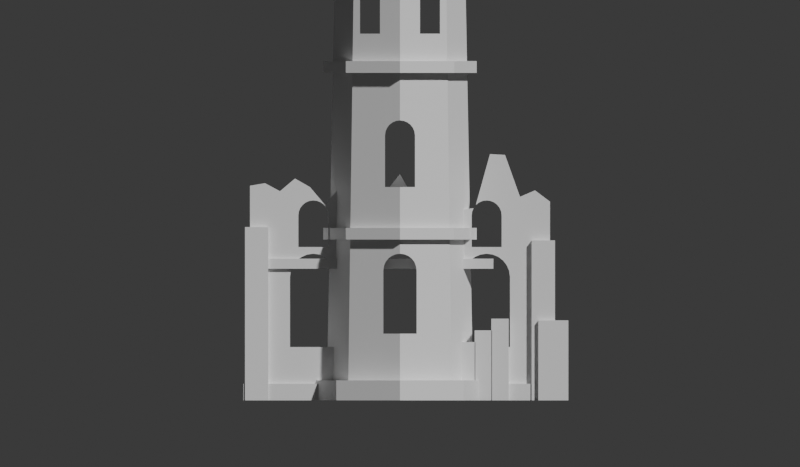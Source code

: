 # Source: Ruins.blend  (saved by Blender 5.3.31; exported with 4.5.12 LTS)
import bpy
from mathutils import Matrix  # noqa: F401  (used for matrix-valued properties, if any)

bpy.ops.wm.read_factory_settings(use_empty=True)
scene = bpy.context.scene
scene.name = 'Scene'

# ---- materials (node trees are filled in below, after node groups)
mat_stone = bpy.data.materials.new('Stone')

# ---- material node trees
mat_stone.use_nodes = True; mat_stone.node_tree.nodes.clear()
_N = mat_stone.node_tree.nodes; _L = mat_stone.node_tree.links
n0 = _N.new('ShaderNodeBsdfPrincipled'); n0.name = 'Principled BSDF'; n0.location = (-200, 100)
n0.inputs[10].default_value = 0.005
n1 = _N.new('ShaderNodeOutputMaterial'); n1.name = 'Material Output'; n1.location = (200, 100)
_L.new(n0.outputs[0], n1.inputs[0])
n1.is_active_output = True

# ---- world
world_w = bpy.data.worlds.new('W'); scene.world = world_w
world_w.use_nodes = True; world_w.node_tree.nodes.clear()
_N = world_w.node_tree.nodes; _L = world_w.node_tree.links
n0 = _N.new('ShaderNodeBackground'); n0.name = 'Background'; n0.location = (-200, 100)
n0.inputs[0].default_value = (0.05, 0.05, 0.05, 1.0)
n1 = _N.new('ShaderNodeOutputWorld'); n1.name = 'World Output'; n1.location = (200, 100)
_L.new(n0.outputs[0], n1.inputs[0])
n1.is_active_output = True
world_w.color = (0.75, 0.75, 0.75)

# ---- cameras
cam_c = bpy.data.cameras.new('C')
cam_c.type = 'ORTHO'
cam_c.ortho_scale = 24.0

# ---- meshes
me_tower_001 = bpy.data.meshes.new('Tower.001')
me_tower_001.from_pydata([(0.0, 2.2, 0.0), (1.556, 1.556, 0.0), (2.2, 0.0, 0.0), (1.556, -1.556, 0.0), (0.0, -2.2, 0.0), (-1.556, -1.556, 0.0), (-2.2, 0.0, 0.0), (-1.556, 1.556, 0.0), (0.0, 2.7, 0.0), (0.0, 2.7, 0.6), (1.909, 1.909, 0.0), (1.909, 1.909, 0.6), (2.7, 0.0, 0.0), (2.7, 0.0, 0.6), (1.909, -1.909, 0.0), (1.909, -1.909, 0.6), (0.0, -2.7, 0.0), (0.0, -2.7, 0.6), (-1.909, -1.909, 0.0), (-1.909, -1.909, 0.6), (-2.7, 0.0, 0.0), (-2.7, 0.0, 0.6), (-1.909, 1.909, 0.0), (-1.909, 1.909, 0.6), (0.0, 2.3, 4.825), (0.0, 2.3, 5.175), (1.626, 1.626, 4.825), (1.626, 1.626, 5.175), (2.3, 0.0, 4.825), (2.3, 0.0, 5.175), (1.626, -1.626, 4.825), (1.626, -1.626, 5.175), (0.0, -2.3, 4.825), (0.0, -2.3, 5.175), (-1.626, -1.626, 4.825), (-1.626, -1.626, 5.175), (-2.3, 0.0, 4.825), (-2.3, 0.0, 5.175), (-1.626, 1.626, 4.825), (-1.626, 1.626, 5.175), (0.0, 2.3, 9.825), (0.0, 2.3, 10.18), (1.626, 1.626, 9.825), (1.626, 1.626, 10.18), (2.3, 0.0, 9.825), (2.3, 0.0, 10.18), (1.626, -1.626, 9.825), (1.626, -1.626, 10.18), (0.0, -2.3, 9.825), (0.0, -2.3, 10.18), (-1.626, -1.626, 9.825), (-1.626, -1.626, 10.18), (-2.3, 0.0, 9.825), (-2.3, 0.0, 10.18), (-1.626, 1.626, 9.825), (-1.626, 1.626, 10.18), (3.062e-17, 2.118, 4.4), (0.0, 2.118, 4.4), (0.3536, 1.974, 4.254), (0.25, 2.015, 4.333), (0.0, 2.163, 2.0), (0.1294, 2.064, 4.383), (0.433, 1.943, 4.15), (0.5, 1.92, 3.9), (0.5, 1.955, 2.0), (0.483, 1.924, 4.029), (0.0, -2.118, 4.4), (3.062e-17, -2.118, 4.4), (0.25, -2.015, 4.333), (0.1294, -2.064, 4.383), (0.433, -1.943, 4.15), (0.5, -1.92, 3.9), (0.5, -1.955, 2.0), (0.483, -1.924, 4.029), (0.0, -2.163, 2.0), (0.3536, -1.974, 4.254), (-0.3536, -1.974, 4.254), (-0.25, -2.015, 4.333), (-0.1294, -2.064, 4.383), (-0.5, -1.955, 2.0), (-0.5, -1.92, 3.9), (-0.483, -1.924, 4.029), (-0.433, -1.943, 4.15), (-0.5, 1.955, 2.0), (-0.5, 1.92, 3.9), (-0.433, 1.943, 4.15), (-0.483, 1.924, 4.029), (-0.25, 2.015, 4.333), (-0.1094, 2.072, 4.386), (-0.1294, 2.064, 4.383), (-0.3536, 1.974, 4.254), (0.3182, 1.913, 8.268), (0.3897, 1.885, 8.175), (0.45, 1.865, 7.95), (0.45, 1.894, 6.4), (0.4347, 1.869, 8.066), (0.225, 1.95, 8.34), (0.1165, 1.995, 8.385), (0.0, 2.08, 6.4), (0.0, 2.043, 8.4), (2.755e-17, 2.043, 8.4), (2.534e-17, -2.08, 6.4), (0.0, -2.08, 6.4), (0.0, -2.043, 8.4), (0.45, -1.894, 6.4), (0.45, -1.865, 7.95), (0.4347, -1.869, 8.066), (2.755e-17, -2.043, 8.4), (0.1165, -1.995, 8.385), (0.3897, -1.885, 8.175), (0.3182, -1.913, 8.268), (0.225, -1.95, 8.34), (-0.1165, -1.995, 8.385), (-0.225, -1.95, 8.34), (-0.45, -1.894, 6.4), (-0.45, -1.865, 7.95), (-0.3182, -1.913, 8.268), (-0.3897, -1.885, 8.175), (-0.4347, -1.869, 8.066), (-0.1165, 1.995, 8.385), (-0.225, 1.95, 8.34), (-0.45, 1.894, 6.4), (-0.45, 1.865, 7.95), (-0.3897, 1.885, 8.175), (-0.4347, 1.869, 8.066), (-0.3182, 1.913, 8.268), (-1.2, -1.497, 11.0), (-1.19, -1.475, 12.38), (-1.2, -1.472, 12.3), (-1.112, -1.505, 12.51), (-1.05, -1.53, 12.56), (-1.16, -1.486, 12.45), (-0.9776, -1.559, 12.59), (-0.9, -1.591, 12.6), (-0.75, -1.654, 12.56), (-0.8224, -1.623, 12.59), (-0.6402, -1.701, 12.45), (-0.6, -1.721, 12.3), (-0.6, -1.745, 11.0), (-0.6102, -1.715, 12.38), (-0.6879, -1.68, 12.51), (-1.2, 1.497, 11.0), (-1.19, 1.475, 12.38), (-1.2, 1.472, 12.3), (-1.112, 1.505, 12.51), (-0.9776, 1.559, 12.59), (-1.05, 1.53, 12.56), (-1.16, 1.486, 12.45), (-0.8224, 1.623, 12.59), (-0.75, 1.654, 12.56), (-0.6402, 1.701, 12.45), (-0.6, 1.721, 12.3), (-0.6, 1.745, 11.0), (-0.6102, 1.715, 12.38), (-0.6879, 1.68, 12.51), (-0.9, 1.591, 12.6), (0.6, 1.745, 11.0), (0.6, 1.721, 12.3), (0.6102, 1.715, 12.38), (0.6402, 1.701, 12.45), (0.6879, 1.68, 12.51), (0.8224, 1.623, 12.59), (0.75, 1.654, 12.56), (0.9, 1.591, 12.6), (0.9776, 1.559, 12.59), (1.112, 1.505, 12.51), (1.05, 1.53, 12.56), (1.19, 1.475, 12.38), (1.2, 1.497, 11.0), (1.2, 1.472, 12.3), (1.16, 1.486, 12.45), (1.112, -1.505, 12.51), (1.05, -1.53, 12.56), (0.9776, -1.559, 12.59), (1.19, -1.475, 12.38), (1.2, -1.497, 11.0), (1.2, -1.472, 12.3), (1.16, -1.486, 12.45), (0.9, -1.591, 12.6), (0.6134, -1.74, 11.0), (0.6, -1.745, 11.0), (0.8224, -1.623, 12.59), (0.6, -1.721, 12.3), (0.6102, -1.715, 12.38), (0.6402, -1.701, 12.45), (0.75, -1.654, 12.56), (0.6879, -1.68, 12.51), (0.5802, 1.705, 13.59), (0.6667, 1.665, 13.81), (1.133, 1.468, 14.04), (1.0, 1.517, 14.35), (1.333, 1.393, 13.56), (1.375, 1.375, 13.6), (0.0, 1.943, 13.68), (0.3333, 1.819, 12.97), (1.667, 0.66, 13.86), (1.953, 0.0, 13.15), (1.667, -0.66, 13.86), (1.375, -1.375, 13.6), (1.333, -1.393, 13.56), (0.3333, -1.819, 12.97), (0.0, -1.943, 13.68), (0.6667, -1.665, 13.81), (1.0, -1.517, 14.35), (-1.279, -1.381, 15.4), (-1.333, -1.353, 15.74), (-1.348, -1.348, 15.68), (-0.6667, -1.679, 13.06), (-0.6956, -1.666, 13.12), (-0.3333, -1.818, 13.03), (-1.0, -1.53, 13.66), (-1.667, -0.6324, 14.47), (-1.947, 0.0, 13.49), (-1.667, 0.6324, 14.47), (-1.348, 1.348, 15.68), (-1.279, 1.381, 15.4), (-1.333, 1.353, 15.74), (-0.6667, 1.679, 13.06), (-0.6956, 1.666, 13.12), (-0.3333, 1.818, 13.03), (-1.0, 1.53, 13.66)], [], [(42, 43, 45, 44), (164, 163, 161, 187, 188, 190, 189), (161, 162, 160, 159, 158, 157, 156, 168, 169, 167, 170, 165, 166, 164, 189, 191, 192, 1, 0, 60, 64, 63, 65, 62, 58, 59, 61, 57, 98, 94, 93, 95, 92, 91, 96, 97, 99, 193, 194, 187), (97, 100, 99), (61, 56, 57), (16, 17, 19, 18), (10, 11, 13, 12), (195, 196, 2, 1, 192), (14, 15, 17, 16), (197, 198, 3, 2, 196), (201, 103, 180, 182, 183, 184, 186, 185, 181, 178, 173, 172, 171, 177, 174, 176, 175, 179, 111, 110, 109, 106, 105, 104, 101, 102, 66, 67, 69, 68, 75, 70, 73, 71, 72, 74, 4, 3, 198, 199, 203, 202, 200), (107, 108, 180), (179, 180, 108, 111), (48, 49, 51, 50), (8, 9, 11, 10), (208, 135, 134, 140, 136, 139, 137, 138, 126, 128, 127, 131, 129, 130, 132, 204, 205, 206, 5, 4, 74, 79, 80, 81, 82, 76, 77, 78, 66, 102, 114, 115, 118, 117, 116, 113, 112, 103, 201, 209, 207), (204, 132, 133, 135, 208, 210), (12, 13, 15, 14), (40, 41, 43, 42), (6, 5, 206, 211, 212), (46, 47, 49, 48), (7, 6, 212, 213, 214), (24, 25, 27, 26), (30, 31, 33, 32), (216, 215, 145, 146, 144, 147, 142, 143, 141, 152, 151, 153, 150, 154, 149, 148, 218, 217, 219, 193, 99, 119, 120, 125, 123, 124, 122, 121, 98, 57, 88, 89, 87, 90, 85, 86, 84, 83, 60, 0, 7, 214), (148, 155, 145, 215, 220, 218), (7, 0, 1, 2, 3, 4, 5, 6), (28, 29, 31, 30), (18, 19, 21, 20), (22, 8, 10, 12, 14, 16, 18, 20), (20, 21, 23, 22), (26, 27, 29, 28), (32, 33, 35, 34), (22, 23, 9, 8), (21, 19, 17, 15, 13, 11, 9, 23), (44, 45, 47, 46), (34, 35, 37, 36), (31, 29, 27, 25, 39, 37, 35, 33), (36, 37, 39, 38), (38, 39, 25, 24), (36, 38, 24, 26, 28, 30, 32, 34), (50, 51, 53, 52), (52, 54, 40, 42, 44, 46, 48, 50), (52, 53, 55, 54), (54, 55, 41, 40), (47, 45, 43, 41, 55, 53, 51, 49), (83, 79, 74, 72, 64, 60), (63, 64, 72, 71), (63, 71, 73, 65), (65, 73, 70, 62), (62, 70, 75, 58), (59, 58, 75, 68), (61, 59, 68, 69), (56, 61, 69, 67), (67, 66, 78, 89, 88, 56), (56, 88, 57), (78, 77, 87, 89), (77, 76, 90, 87), (76, 82, 85, 90), (82, 81, 86, 85), (81, 80, 84, 86), (80, 79, 83, 84), (114, 102, 101, 104, 94, 98, 121), (93, 94, 104, 105), (93, 105, 106, 95), (95, 106, 109, 92), (92, 109, 110, 91), (96, 91, 110, 111), (97, 96, 111, 108), (100, 97, 108, 107), (100, 107, 103, 112, 119, 99), (112, 113, 120, 119), (113, 116, 125, 120), (125, 116, 117, 123), (117, 118, 124, 123), (118, 115, 122, 124), (115, 114, 121, 122), (141, 126, 138, 152), (137, 151, 152, 138), (139, 153, 151, 137), (136, 150, 153, 139), (140, 154, 150, 136), (140, 134, 149, 154), (134, 135, 148, 149), (135, 133, 155, 148), (133, 132, 145, 155), (132, 130, 146, 145), (130, 129, 144, 146), (129, 131, 147, 144), (131, 127, 142, 147), (127, 128, 143, 142), (128, 126, 141, 143), (179, 175, 168, 156, 180), (169, 168, 175, 176), (169, 176, 174, 167), (167, 174, 177, 170), (170, 177, 171, 165), (166, 165, 171, 172), (164, 166, 172, 173), (163, 164, 173, 178), (161, 163, 178, 181), (162, 161, 181, 185), (160, 162, 185, 186), (159, 160, 186, 184), (158, 159, 184, 183), (157, 158, 183, 182), (156, 157, 182, 180), (196, 195, 197), (192, 191, 199, 198, 197, 195), (199, 191, 189, 190, 203), (203, 190, 188, 202), (187, 194, 200, 202, 188), (200, 194, 193, 201), (219, 209, 201, 193), (217, 207, 209, 219), (220, 210, 208, 207, 217, 218), (216, 205, 204, 210, 220, 215), (213, 211, 206, 205, 216, 214), (211, 213, 212)])
me_tower_001.materials.append(mat_stone)
me_tower_001.update()
me_ruinstairs_001 = bpy.data.meshes.new('RuinStairs.001')
me_ruinstairs_001.from_pydata([(-0.26, -0.8, 0.0), (-0.26, -0.8, 0.35), (-0.26, 0.8, 0.0), (-0.26, 0.8, 0.35), (0.26, -0.8, 0.0), (0.26, -0.8, 0.35), (0.26, 0.8, 0.0), (0.26, 0.8, 0.35), (0.24, -0.8, 0.0), (0.24, -0.8, 0.7), (0.24, 0.8, 0.0), (0.24, 0.8, 0.7), (0.76, -0.8, 0.0), (0.76, -0.8, 0.7), (0.76, 0.8, 0.0), (0.76, 0.8, 0.7), (0.74, -0.8, 0.0), (0.74, -0.8, 1.05), (0.74, 0.8, 0.0), (0.74, 0.8, 1.05), (1.26, -0.8, 0.0), (1.26, -0.8, 1.05), (1.26, 0.8, 0.0), (1.26, 0.8, 1.05), (1.24, -0.8, 0.0), (1.24, -0.8, 1.4), (1.24, 0.8, 0.0), (1.24, 0.8, 1.4), (1.76, -0.8, 0.0), (1.76, -0.8, 1.4), (1.76, 0.8, 0.0), (1.76, 0.8, 1.4), (1.74, -0.8, 0.0), (1.74, -0.8, 1.75), (1.74, 0.8, 0.0), (1.74, 0.8, 1.75), (2.26, -0.8, 0.0), (2.26, -0.8, 1.75), (2.26, 0.8, 0.0), (2.26, 0.8, 1.75), (2.24, -0.8, 0.0), (2.24, -0.8, 2.1), (2.24, 0.8, 0.0), (2.24, 0.8, 2.1), (2.76, -0.8, 0.0), (2.76, -0.8, 2.1), (2.76, 0.8, 0.0), (2.76, 0.8, 2.1), (2.74, -0.8, 0.0), (2.74, -0.8, 2.45), (2.74, 0.8, 0.0), (2.74, 0.8, 2.45), (3.26, -0.8, 0.0), (3.26, -0.8, 2.45), (3.26, 0.8, 0.0), (3.26, 0.8, 2.45), (4.15, -0.8, 0.0), (4.15, -0.8, 2.4), (4.15, 0.8, 0.0), (4.15, 0.8, 2.4), (5.05, -0.8, 0.0), (5.05, -0.8, 2.4), (5.05, 0.8, 0.0), (5.05, 0.8, 2.4), (3.121, 0.8, 2.45), (3.083, 0.8, 2.234), (3.027, 0.8, 2.45), (3.027, -0.8, 2.45), (3.083, -0.8, 2.234), (3.121, -0.8, 2.45)], [], [(0, 1, 3, 2), (2, 3, 7, 6), (6, 7, 5, 4), (4, 5, 1, 0), (2, 6, 4, 0), (7, 3, 1, 5), (8, 9, 11, 10), (10, 11, 15, 14), (14, 15, 13, 12), (12, 13, 9, 8), (10, 14, 12, 8), (15, 11, 9, 13), (16, 17, 19, 18), (18, 19, 23, 22), (22, 23, 21, 20), (20, 21, 17, 16), (18, 22, 20, 16), (23, 19, 17, 21), (24, 25, 27, 26), (26, 27, 31, 30), (30, 31, 29, 28), (28, 29, 25, 24), (26, 30, 28, 24), (31, 27, 25, 29), (32, 33, 35, 34), (34, 35, 39, 38), (38, 39, 37, 36), (36, 37, 33, 32), (34, 38, 36, 32), (39, 35, 33, 37), (40, 41, 43, 42), (42, 43, 47, 46), (46, 47, 45, 44), (44, 45, 41, 40), (42, 46, 44, 40), (47, 43, 41, 45), (48, 49, 51, 50), (64, 55, 54, 50, 51, 66, 65), (65, 66, 64), (54, 55, 53, 52), (67, 49, 48, 52, 53, 69, 68), (67, 68, 69), (50, 54, 52, 48), (66, 67, 69, 64), (51, 49, 67, 66), (69, 53, 55, 64), (56, 57, 59, 58), (58, 59, 63, 62), (62, 63, 61, 60), (60, 61, 57, 56), (58, 62, 60, 56), (63, 59, 57, 61)])
me_ruinstairs_001.materials.append(mat_stone)
me_ruinstairs_001.update()
me_ruinwall_002 = bpy.data.meshes.new('RuinWall.002')
me_ruinwall_002.from_pydata([(-4.5, -0.45, 0.0), (4.5, -0.45, 0.0), (4.5, -0.45, 5.962), (4.05, -0.45, 6.299), (3.6, -0.45, 6.107), (3.15, -0.45, 7.364), (2.7, -0.45, 7.388), (1.8, -0.45, 5.714), (1.35, -0.45, 6.621), (0.9, -0.45, 5.985), (0.45, -0.45, 5.958), (0.0, -0.45, 6.795), (-0.45, -0.45, 6.217), (-0.9, -0.45, 5.02), (-1.35, -0.45, 4.624), (-1.8, -0.45, 6.403), (-2.25, -0.45, 5.866), (-2.7, -0.45, 6.398), (-3.15, -0.45, 6.655), (-3.6, -0.45, 6.275), (-4.05, -0.45, 6.515), (-4.5, -0.45, 6.439), (-4.5, 0.45, 0.0), (4.5, 0.45, 0.0), (4.5, 0.45, 5.962), (4.05, 0.45, 6.299), (3.6, 0.45, 6.107), (3.15, 0.45, 7.364), (2.7, 0.45, 7.388), (1.8, 0.45, 5.714), (1.35, 0.45, 6.621), (0.9, 0.45, 5.985), (0.45, 0.45, 5.958), (0.0, 0.45, 6.795), (-0.45, 0.45, 6.217), (-0.9, 0.45, 5.02), (-1.35, 0.45, 4.624), (-1.8, 0.45, 6.403), (-2.25, 0.45, 5.866), (-2.7, 0.45, 6.398), (-3.15, 0.45, 6.655), (-3.6, 0.45, 6.275), (-4.05, 0.45, 6.515), (-4.5, 0.45, 6.439), (-3.3, -0.45, 1.6), (-3.276, -0.45, 3.881), (-3.3, -0.45, 3.7), (-3.095, -0.45, 4.195), (-2.95, -0.45, 4.306), (-3.206, -0.45, 4.05), (-2.781, -0.45, 4.376), (-2.6, -0.45, 4.4), (-2.25, -0.45, 4.306), (-2.419, -0.45, 4.376), (-1.994, -0.45, 4.05), (-1.9, -0.45, 3.7), (-1.9, -0.45, 1.6), (-1.924, -0.45, 3.881), (-2.105, -0.45, 4.195), (-1.9, 0.45, 1.6), (-3.3, 0.45, 3.7), (-3.276, 0.45, 3.881), (-3.095, 0.45, 4.195), (-2.95, 0.45, 4.306), (-3.206, 0.45, 4.05), (-2.419, 0.45, 4.376), (-2.6, 0.45, 4.4), (-2.781, 0.45, 4.376), (-2.105, 0.45, 4.195), (-1.924, 0.45, 3.881), (-1.994, 0.45, 4.05), (-2.25, 0.45, 4.306), (-1.9, 0.45, 3.7), (-3.3, 0.45, 1.6), (-0.7, -0.45, 1.6), (0.7, -0.45, 1.6), (-0.7, -0.45, 3.142), (-0.7, -0.45, 3.7), (-0.6761, -0.45, 3.881), (-0.6062, -0.45, 4.05), (-0.495, -0.45, 4.195), (-0.1812, -0.45, 4.376), (-0.35, -0.45, 4.306), (0.1812, -0.45, 4.376), (0.495, -0.45, 4.195), (0.35, -0.45, 4.306), (0.6761, -0.45, 3.881), (0.7, -0.45, 3.7), (0.6062, -0.45, 4.05), (4.286e-17, -0.45, 4.4), (-0.7, 0.45, 3.7), (-0.6761, 0.45, 3.881), (-0.6062, 0.45, 4.05), (-0.495, 0.45, 4.195), (-0.1812, 0.45, 4.376), (-0.35, 0.45, 4.306), (4.286e-17, 0.45, 4.4), (0.35, 0.45, 4.306), (0.1812, 0.45, 4.376), (0.495, 0.45, 4.195), (0.6761, 0.45, 3.881), (0.6062, 0.45, 4.05), (-0.7, 0.45, 1.6), (0.7, 0.45, 1.6), (0.7, 0.45, 3.7), (2.95, -0.45, 4.306), (3.095, -0.45, 4.195), (3.206, -0.45, 4.05), (3.3, -0.45, 3.7), (3.276, -0.45, 3.881), (1.9, -0.45, 1.6), (2.6, -0.45, 4.4), (2.781, -0.45, 4.376), (1.9, -0.45, 3.7), (1.994, -0.45, 4.05), (1.924, -0.45, 3.881), (2.25, -0.45, 4.306), (3.3, -0.45, 1.6), (2.419, -0.45, 4.376), (2.105, -0.45, 4.195), (3.095, 0.45, 4.195), (2.95, 0.45, 4.306), (3.276, 0.45, 3.881), (3.3, 0.45, 3.7), (3.206, 0.45, 4.05), (2.432, 0.45, 4.378), (2.6, 0.45, 4.4), (2.781, 0.45, 4.376), (1.924, 0.45, 3.881), (1.994, 0.45, 4.05), (2.105, 0.45, 4.195), (2.25, 0.45, 4.306), (2.419, 0.45, 4.376), (1.9, 0.45, 1.6), (1.9, 0.45, 3.7), (3.3, 0.45, 1.6), (-2.21, -0.45, 5.775), (-2.282, -0.45, 5.868), (-3.05, -0.45, 4.6), (-2.918, -0.45, 5.868), (-2.6, -0.45, 6.0), (-2.716, -0.45, 5.985), (-2.825, -0.45, 5.94), (-2.484, -0.45, 5.985), (-2.375, -0.45, 5.94), (-2.165, -0.45, 5.666), (-2.15, -0.45, 5.55), (-2.558, -0.45, 4.6), (-3.05, -0.45, 5.55), (-3.035, -0.45, 5.666), (-2.99, -0.45, 5.775), (-2.15, -0.45, 4.6), (-2.6, 0.45, 6.0), (-2.484, 0.45, 5.985), (-2.254, 0.45, 5.832), (-2.282, 0.45, 5.868), (-2.393, 0.45, 4.6), (-2.375, 0.45, 5.94), (-3.05, 0.45, 5.55), (-2.99, 0.45, 5.775), (-3.035, 0.45, 5.666), (-2.918, 0.45, 5.868), (-2.825, 0.45, 5.94), (-2.716, 0.45, 5.985), (-3.05, 0.45, 4.6), (-2.15, 0.45, 4.6), (-2.21, 0.45, 5.775), (-2.15, 0.45, 5.55), (-2.165, 0.45, 5.666), (2.274, -0.45, 5.858), (2.282, -0.45, 5.868), (2.207, -0.45, 5.767), (2.484, -0.45, 5.985), (2.375, -0.45, 5.94), (2.716, -0.45, 5.985), (2.825, -0.45, 5.94), (2.6, -0.45, 6.0), (2.15, -0.45, 4.6), (2.15, -0.45, 5.55), (2.165, -0.45, 5.666), (2.99, -0.45, 5.775), (3.05, -0.45, 5.55), (3.035, -0.45, 5.666), (2.918, -0.45, 5.868), (3.05, -0.45, 4.6), (2.274, 0.45, 5.858), (2.282, 0.45, 5.868), (2.484, 0.45, 5.985), (2.403, 0.45, 4.6), (2.375, 0.45, 5.94), (2.6, 0.45, 6.0), (2.716, 0.45, 5.985), (2.825, 0.45, 5.94), (2.918, 0.45, 5.868), (3.05, 0.45, 4.6), (2.99, 0.45, 5.775), (3.035, 0.45, 5.666), (3.05, 0.45, 5.55), (2.15, 0.45, 5.55), (2.165, 0.45, 5.666), (2.207, 0.45, 5.767), (2.15, 0.45, 4.6), (-4.65, -0.65, 0.0), (-4.65, -0.65, 5.2), (-4.65, 0.65, 0.0), (-4.65, 0.65, 5.2), (-3.95, -0.65, 0.0), (-3.95, -0.65, 5.2), (-3.95, 0.65, 0.0), (-3.95, 0.65, 5.2), (3.95, -0.65, 0.0), (3.95, -0.65, 4.8), (3.95, 0.65, 0.0), (3.95, 0.65, 4.8), (4.65, -0.65, 0.0), (4.65, -0.65, 4.8), (4.65, 0.65, 0.0), (4.65, 0.65, 4.8), (-4.7, -0.6, 0.0), (-4.7, -0.6, 0.5), (-4.7, 0.6, 0.0), (-4.7, 0.6, 0.5), (4.7, -0.6, 0.0), (4.7, -0.6, 0.5), (4.7, 0.6, 0.0), (4.7, 0.6, 0.5), (-4.0, -0.55, 3.95), (-4.0, -0.55, 4.25), (-4.0, 0.55, 3.95), (-4.0, 0.55, 4.25), (2.8, -0.55, 3.95), (2.8, -0.55, 4.25), (2.8, 0.55, 3.95), (2.8, 0.55, 4.25)], [], [(144, 137, 16, 17, 18, 19, 20, 21, 48, 50, 51, 147, 138, 148, 149, 150, 139, 142, 141, 140, 143), (147, 51, 53, 52, 58, 54, 57, 55, 76, 77, 78, 79, 80, 82, 81, 89, 83, 85, 84, 88, 86, 87, 113, 115, 114, 119, 116, 118, 111, 112, 105, 106, 107, 109, 108, 117, 110, 75, 74, 56, 44, 0, 1, 2, 3, 4, 5, 6, 169, 170, 173, 172, 176, 174, 175, 183, 180, 182, 181, 184, 177, 178, 179, 171, 7, 8, 9, 10, 11, 12, 13, 14, 15, 16, 137, 136, 145, 146, 151), (113, 87, 75, 110), (55, 56, 74, 76), (47, 48, 21, 0, 44, 46, 45, 49), (69, 70, 36, 35, 95, 93, 92, 91, 90, 102, 59, 72), (164, 156, 65, 66, 67, 63, 62, 64, 61, 60, 73, 59, 102, 103, 133, 135, 123, 122, 124, 120, 121, 127, 126, 125, 188, 194, 197, 196, 195, 193, 192, 191, 190, 187, 189, 186, 185, 28, 27, 26, 25, 24, 23, 22, 43, 42, 41, 40, 39, 38, 154, 155, 157, 153, 152, 163, 162, 161, 159, 160, 158), (188, 125, 132, 131, 130, 129, 128, 134, 133, 103, 104, 100, 101, 99, 97, 98, 96, 94, 95, 35, 34, 33, 32, 31, 30, 29, 200, 199, 198, 201), (166, 154, 38, 37, 36, 70, 68, 71, 65, 156, 165, 167, 168), (0, 22, 23, 1), (1, 23, 24, 2), (2, 24, 25, 3), (3, 25, 26, 4), (4, 26, 27, 5), (5, 27, 28, 6), (169, 6, 28, 185), (29, 7, 171, 200), (7, 29, 30, 8), (8, 30, 31, 9), (9, 31, 32, 10), (10, 32, 33, 11), (11, 33, 34, 12), (12, 34, 35, 13), (13, 35, 36, 14), (14, 36, 37, 15), (15, 37, 38, 16), (16, 38, 39, 17), (17, 39, 40, 18), (18, 40, 41, 19), (19, 41, 42, 20), (20, 42, 43, 21), (21, 43, 22, 0), (73, 44, 56, 59), (59, 56, 55, 72), (72, 55, 57, 69), (54, 70, 69, 57), (58, 68, 70, 54), (58, 52, 71, 68), (52, 53, 65, 71), (53, 51, 66, 65), (51, 50, 67, 66), (50, 48, 63, 67), (48, 47, 62, 63), (47, 49, 64, 62), (49, 45, 61, 64), (45, 46, 60, 61), (60, 46, 44, 73), (102, 74, 75, 103), (87, 104, 103, 75), (87, 86, 100, 104), (88, 101, 100, 86), (88, 84, 99, 101), (84, 85, 97, 99), (85, 83, 98, 97), (83, 89, 96, 98), (89, 81, 94, 96), (81, 82, 95, 94), (82, 80, 93, 95), (80, 79, 92, 93), (79, 78, 91, 92), (78, 77, 90, 91), (102, 90, 77, 76, 74), (133, 110, 117, 135), (135, 117, 108, 123), (109, 122, 123, 108), (107, 124, 122, 109), (106, 120, 124, 107), (106, 105, 121, 120), (105, 112, 127, 121), (112, 111, 126, 127), (125, 126, 111, 118, 132), (118, 116, 131, 132), (116, 119, 130, 131), (119, 114, 129, 130), (114, 115, 128, 129), (115, 113, 134, 128), (113, 110, 133, 134), (156, 164, 138, 147, 151, 165), (151, 146, 167, 165), (145, 168, 167, 146), (136, 166, 168, 145), (154, 166, 136, 137, 155), (137, 144, 157, 155), (144, 143, 153, 157), (143, 140, 152, 153), (140, 141, 163, 152), (141, 142, 162, 163), (142, 139, 161, 162), (139, 150, 159, 161), (150, 149, 160, 159), (149, 148, 158, 160), (148, 138, 164, 158), (201, 177, 184, 194, 188), (194, 184, 181, 197), (182, 196, 197, 181), (180, 195, 196, 182), (195, 180, 183, 193), (183, 175, 192, 193), (175, 174, 191, 192), (174, 176, 190, 191), (176, 172, 187, 190), (172, 173, 189, 187), (173, 170, 186, 189), (185, 186, 170, 169), (171, 179, 199, 200), (179, 178, 198, 199), (178, 177, 201, 198), (202, 203, 205, 204), (204, 205, 209, 208), (208, 209, 207, 206), (206, 207, 203, 202), (204, 208, 206, 202), (209, 205, 203, 207), (210, 211, 213, 212), (212, 213, 217, 216), (216, 217, 215, 214), (214, 215, 211, 210), (212, 216, 214, 210), (217, 213, 211, 215), (218, 219, 221, 220), (220, 221, 225, 224), (224, 225, 223, 222), (222, 223, 219, 218), (220, 224, 222, 218), (225, 221, 219, 223), (226, 227, 229, 228), (228, 229, 233, 232), (232, 233, 231, 230), (230, 231, 227, 226), (228, 232, 230, 226), (233, 229, 227, 231)])
me_ruinwall_002.materials.append(mat_stone)
me_ruinwall_002.update()

# ---- objects
ob_tower = bpy.data.objects.new('Tower', me_tower_001)
ob_ruinstairs = bpy.data.objects.new('RuinStairs', me_ruinstairs_001)
ob_c = bpy.data.objects.new('C', cam_c)
ob_ruinwall = bpy.data.objects.new('RuinWall', me_ruinwall_002)

# ---- transforms, parenting, visibility, modifiers, constraints
ob_tower.location = (0.0, 0.0, 0.0)
ob_ruinstairs.location = (0.0, 0.0, 0.0)
ob_c.location = (0.0, -30.0, 5.0)
ob_c.rotation_euler = (1.571, 0.0, 0.0)
ob_ruinwall.location = (0.0, 0.0, 0.0)

# ---- collection membership
scene.collection.objects.link(ob_tower)
scene.collection.objects.link(ob_ruinstairs)
scene.collection.objects.link(ob_c)
scene.collection.objects.link(ob_ruinwall)

# ---- scene / render settings (as saved in the file)
scene.camera = ob_c
scene.frame_start = 1; scene.frame_end = 250; scene.frame_set(1)
scene.render.engine = 'BLENDER_WORKBENCH'
scene.render.resolution_x = 1200
scene.render.resolution_y = 700
scene.render.bake_bias = 0.0
scene.render.bake_samples = 0
scene.render.compositor_device = 'GPU'
scene.eevee.use_volume_custom_range = False
scene.eevee.fast_gi_thickness_near = 0.1
scene.eevee.fast_gi_thickness_far = 0.0
scene.eevee.ray_tracing_options.screen_trace_thickness = 0.1
bpy.context.view_layer.update()

# ---- added for rendering (the .blend has no usable light): sun
light_auto_sun = bpy.data.lights.new('AutoSun', 'SUN')
light_auto_sun.energy = 3.0
light_auto_sun.angle = 0.0523599
ob_auto_sun = bpy.data.objects.new('AutoSun', light_auto_sun)
scene.collection.objects.link(ob_auto_sun)
ob_auto_sun.rotation_euler = (0.872665, 0.174533, 0.523599)
bpy.context.view_layer.update()
